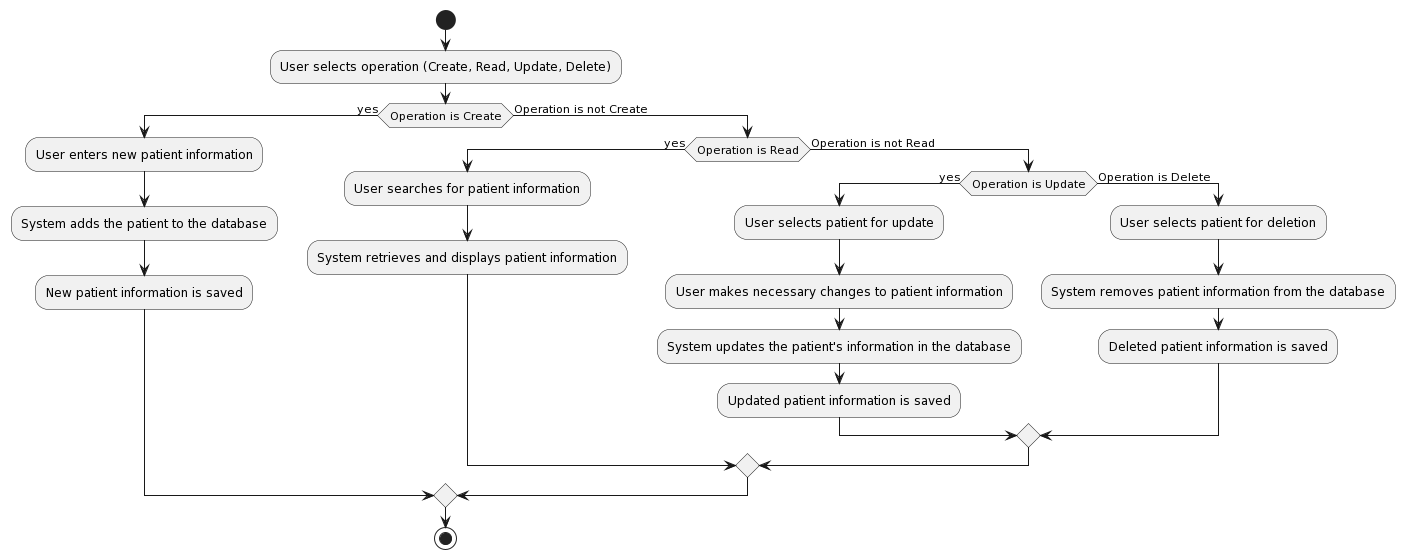

The diagram above was rendered by PlantUML. Its source (embedded in the PNG):
@startuml
!define CRUD_PATIENT_INFO <<(A,green) CRUD Patient Info>>

start
:User selects operation (Create, Read, Update, Delete);
if (Operation is Create) then (yes)
  :User enters new patient information;
  :System adds the patient to the database;
  :New patient information is saved;
else (Operation is not Create)
  if (Operation is Read) then (yes)
    :User searches for patient information;
    :System retrieves and displays patient information;
  else (Operation is not Read)
    if (Operation is Update) then (yes)
      :User selects patient for update;
      :User makes necessary changes to patient information;
      :System updates the patient's information in the database;
      :Updated patient information is saved;
    else (Operation is Delete)
      :User selects patient for deletion;
      :System removes patient information from the database;
      :Deleted patient information is saved;
    endif
  endif
endif
stop
@enduml